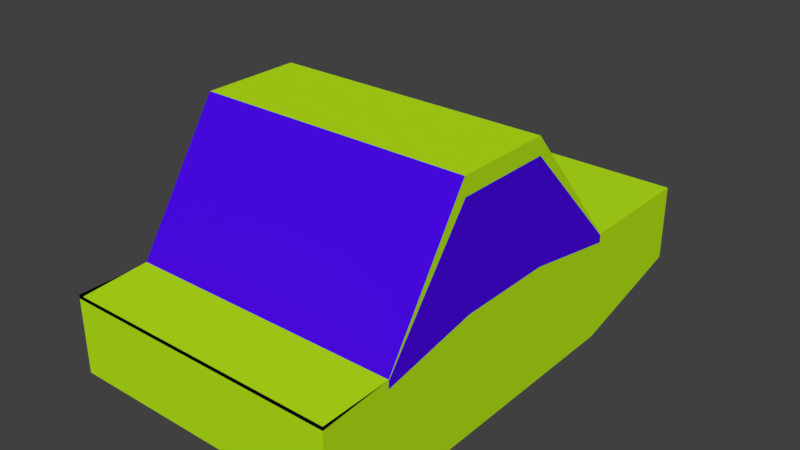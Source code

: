 # Source: car.blend  (saved by Blender 2.79.0; exported with 4.5.12 LTS)
import bpy
from mathutils import Matrix  # noqa: F401  (used for matrix-valued properties, if any)

bpy.ops.wm.read_factory_settings(use_empty=True)
scene = bpy.context.scene
scene.name = 'Scene'

# ---- collections
col_collection_1 = bpy.data.collections.new('Collection 1'); scene.collection.children.link(col_collection_1)

# ---- materials (node trees are filled in below, after node groups)
mat_material = bpy.data.materials.new('Material')
mat_material.alpha_threshold = 0.0
mat_material.use_transparent_shadow = False
mat_material.diffuse_color = (0.06662, 0.002988, 0.8, 1.0)
mat_material.roughness = 0.5
mat_material.line_color = (0.0, 0.0, 0.0, 1.0)
mat_material_001 = bpy.data.materials.new('Material.001')
mat_material_001.alpha_threshold = 0.0
mat_material_001.use_transparent_shadow = False
mat_material_001.diffuse_color = (0.4848, 0.8, 0.009956, 1.0)
mat_material_001.roughness = 0.5

# ---- material node trees

# ---- world
world_world = bpy.data.worlds.new('World'); scene.world = world_world
world_world.color = (0.05088, 0.05088, 0.05088)
world_world.use_sun_shadow = False
world_world.sun_shadow_jitter_overblur = 0.0
world_world.cycles.sampling_method = 'MANUAL'

# ---- meshes
me_cube = bpy.data.meshes.new('Cube')
me_cube.from_pydata([(1.0, 1.0, -0.409), (1.0, -1.0, -0.4249), (-1.0, -1.0, -0.4249), (-1.0, 1.0, -0.409), (1.0, 1.0, 1.0), (1.0, -1.0, 0.9123), (-1.0, -1.0, 0.9123), (-1.0, 1.0, 1.0), (1.0, 0.4818, -1.0), (1.0, 0.08176, -1.0), (1.0, -0.3182, -1.0), (1.0, -0.7182, -1.0), (-1.0, -0.7182, -1.0), (-1.0, -0.3182, -1.0), (-1.0, 0.08176, -1.0), (-1.0, 0.4818, -1.0), (1.0, 0.4818, 1.0), (1.0, 0.02989, 3.4), (1.0, -0.3701, 3.4), (1.0, -0.7182, 1.0), (-1.0, -0.7182, 1.0), (-1.0, -0.3701, 3.4), (-1.0, 0.02989, 3.4), (-1.0, 0.4818, 1.0), (1.0, 1.0, 0.8187), (1.0, -1.0, 0.8187), (-1.0, -1.0, 0.8187), (-1.0, 1.0, 0.8187), (-1.0, -0.7182, 0.8187), (-1.0, -0.3182, 0.8187), (-1.0, 0.08176, 0.8187), (-1.0, 0.4818, 0.8187), (1.0, 0.4818, 0.8187), (1.0, 0.08176, 0.8187), (1.0, -0.3182, 0.8187), (1.0, -0.7182, 0.8187), (1.0, 1.0, 0.9773), (1.0, -1.0, 0.9773), (-1.0, -1.0, 0.9773), (-1.0, 1.0, 0.9773), (-1.0, -0.7182, 0.9773), (-1.0, -0.3636, 3.077), (-1.0, 0.03638, 3.077), (-1.0, 0.4818, 0.9773), (1.0, 0.4818, 0.9773), (1.0, 0.03638, 3.077), (1.0, -0.3636, 3.077), (1.0, -0.7182, 0.9773), (-1.0, -0.7182, 0.8431), (-1.0, -0.3252, 1.166), (-1.0, 0.07478, 1.166), (-1.0, 0.4818, 0.8431), (1.0, 0.4818, 0.8431), (1.0, 0.07478, 1.166), (1.0, -0.3252, 1.166), (1.0, -0.7182, 0.8431), (1.0, 1.0, 0.8431), (1.0, -1.0, 0.8431), (-1.0, -1.0, 0.8431), (-1.0, 1.0, 0.8431)], [], [(11, 1, 2, 12), (19, 20, 6, 5), (47, 19, 5, 37), (37, 5, 6, 38), (43, 23, 7, 39), (24, 0, 3, 27), (38, 6, 20, 40), (40, 20, 21, 41), (41, 21, 22, 42), (42, 22, 23, 43), (36, 4, 16, 44), (44, 16, 17, 45), (45, 17, 18, 46), (46, 18, 19, 47), (4, 7, 23, 16), (16, 23, 22, 17), (17, 22, 21, 18), (18, 21, 20, 19), (0, 8, 15, 3), (8, 9, 14, 15), (9, 10, 13, 14), (10, 11, 12, 13), (10, 34, 35, 11), (9, 33, 34, 10), (8, 32, 33, 9), (0, 24, 32, 8), (14, 30, 31, 15), (13, 29, 30, 14), (12, 28, 29, 13), (2, 26, 28, 12), (56, 24, 27, 59), (15, 31, 27, 3), (1, 25, 26, 2), (11, 35, 25, 1), (4, 36, 39, 7), (54, 46, 47, 55), (53, 45, 46, 54), (52, 44, 45, 53), (56, 36, 44, 52), (50, 42, 43, 51), (49, 41, 42, 50), (48, 40, 41, 49), (58, 38, 40, 48), (51, 43, 39, 59), (57, 37, 38, 58), (55, 47, 37, 57), (35, 55, 57, 25), (25, 57, 58, 26), (31, 51, 59, 27), (26, 58, 48, 28), (28, 48, 49, 29), (29, 49, 50, 30), (30, 50, 51, 31), (24, 56, 52, 32), (32, 52, 53, 33), (33, 53, 54, 34), (34, 54, 55, 35), (36, 56, 59, 39)])
me_cube.polygons.foreach_set('material_index', [1, 1, 1, 1, 1, 1, 1, 1, 1, 1, 1, 1, 1, 1, 1, 0, 1, 0, 1, 1, 1, 1, 1, 1, 1, 1, 1, 1, 1, 1, 1, 1, 1, 1, 1, 0, 0, 0, 1, 0, 0, 0, 1, 1, 1, 1, 1, 1, 1, 1, 1, 1, 1, 1, 1, 1, 1, 1])
me_cube.materials.append(mat_material)
me_cube.materials.append(mat_material_001)
me_cube.use_remesh_preserve_volume = False
me_cube.use_remesh_preserve_attributes = False
me_cube.use_mirror_vertex_groups = False
me_cube.update()

# ---- objects
ob_car = bpy.data.objects.new('Car', me_cube)

# ---- transforms, parenting, visibility, modifiers, constraints
ob_car.location = (0.0, 0.0, 0.0)
ob_car.scale = (1.25, 2.25, 0.5)
ob_car.lock_rotations_4d = False
ob_car.empty_display_type = 'ARROWS'
ob_car.lineart.crease_threshold = 0.0

# ---- collection membership
col_collection_1.objects.link(ob_car)

# ---- scene / render settings (as saved in the file)
scene.frame_start = 1; scene.frame_end = 250; scene.frame_set(1)
scene.render.engine = 'BLENDER_EEVEE_NEXT'
scene.render.resolution_percentage = 50
scene.render.dither_intensity = 0.0
scene.cycles.use_denoising = False
scene.cycles.samples = 128
scene.cycles.sampling_pattern = 'TABULATED_SOBOL'
scene.cycles.use_adaptive_sampling = False
scene.cycles.use_light_tree = False
scene.cycles.blur_glossy = 0.0
scene.cycles.sample_clamp_indirect = 0.0
scene.view_settings.view_transform = 'Standard'
bpy.context.view_layer.update()

# ---- added for rendering (the .blend has no active camera and no usable light): camera, sun
cam_auto = bpy.data.cameras.new('AutoCamera')
cam_auto.lens = 50.0
cam_auto.sensor_width = 36.0
cam_auto.clip_end = 1000.0
ob_auto_camera = bpy.data.objects.new('AutoCamera', cam_auto)
scene.collection.objects.link(ob_auto_camera)
ob_auto_camera.location = (5.17954, -6.21545, 4.74355)
ob_auto_camera.rotation_euler = (1.09748, -7.21219e-08, 0.694738)
scene.camera = ob_auto_camera
light_auto_sun = bpy.data.lights.new('AutoSun', 'SUN')
light_auto_sun.energy = 3.0
light_auto_sun.angle = 0.0523599
ob_auto_sun = bpy.data.objects.new('AutoSun', light_auto_sun)
scene.collection.objects.link(ob_auto_sun)
ob_auto_sun.rotation_euler = (0.872665, 0.174533, 0.523599)
bpy.context.view_layer.update()
